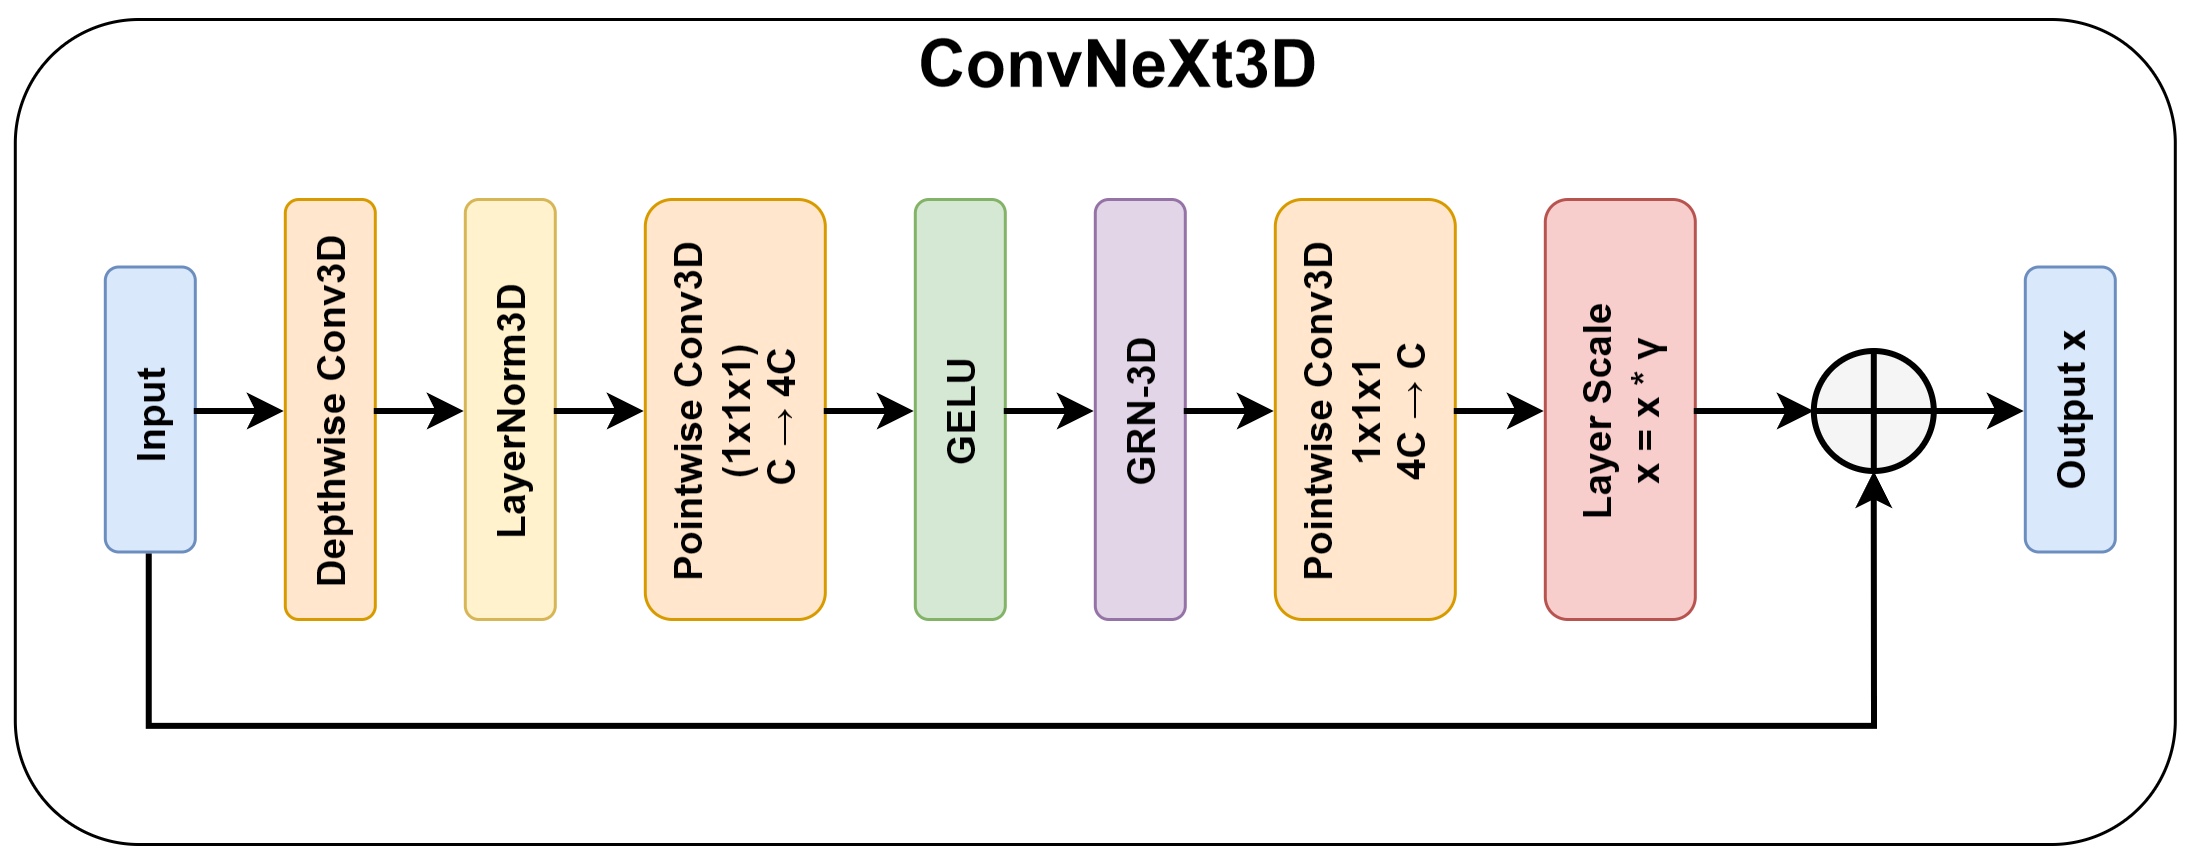

The diagram above was exported from draw.io. Its source (the exported page's mxGraphModel, read from the mxfile embedded in the PNG):
<mxGraphModel dx="1485" dy="783" grid="1" gridSize="10" guides="1" tooltips="1" connect="1" arrows="1" fold="1" page="1" pageScale="1" pageWidth="1700" pageHeight="1300" math="0" shadow="0">
  <root>
    <mxCell id="0" />
    <mxCell id="1" parent="0" />
    <mxCell id="DNpOCAZAmnKVxNIeYYnh-5" parent="1" style="rounded=1;whiteSpace=wrap;html=1;" value="" vertex="1">
      <mxGeometry height="720" width="275" x="230" y="50" as="geometry" />
    </mxCell>
    <mxCell id="title" parent="1" style="text;html=1;fontSize=20;fontStyle=1;align=center;verticalAlign=middle;rotation=90;" value="&lt;font style=&quot;font-size: 22px;&quot;&gt;ConvNeXt3D&lt;/font&gt;" vertex="1">
      <mxGeometry height="30" width="295" x="342.5" y="402.5" as="geometry" />
    </mxCell>
    <mxCell id="input" parent="1" style="rounded=1;whiteSpace=wrap;html=1;fillColor=#dae8fc;strokeColor=#6c8ebf;fontSize=13;" value="&lt;div&gt;&lt;b&gt;Input&amp;nbsp;&lt;/b&gt;&lt;/div&gt;" vertex="1">
      <mxGeometry height="30" width="95" x="327.5" y="80" as="geometry" />
    </mxCell>
    <mxCell id="dwconv" parent="1" style="rounded=1;whiteSpace=wrap;html=1;fillColor=#ffe6cc;strokeColor=#d79b00;fontSize=13;" value="&lt;b&gt;Depthwise Conv3D&lt;/b&gt;" vertex="1">
      <mxGeometry height="30" width="140" x="305" y="140" as="geometry" />
    </mxCell>
    <mxCell id="norm" parent="1" style="rounded=1;whiteSpace=wrap;html=1;fillColor=#fff2cc;strokeColor=#d6b656;fontSize=13;" value="&lt;b&gt;LayerNorm3D&lt;br&gt;&lt;/b&gt;" vertex="1">
      <mxGeometry height="30" width="140" x="305" y="200" as="geometry" />
    </mxCell>
    <mxCell id="pwconv1" parent="1" style="rounded=1;whiteSpace=wrap;html=1;fillColor=#ffe6cc;strokeColor=#d79b00;fontSize=13;" value="&lt;b&gt;Pointwise Conv3D (1x1x1)&lt;br&gt;C → 4C&amp;nbsp;&lt;br&gt;&lt;/b&gt;" vertex="1">
      <mxGeometry height="60" width="140" x="305" y="260" as="geometry" />
    </mxCell>
    <mxCell id="gelu" parent="1" style="rounded=1;whiteSpace=wrap;html=1;fillColor=#d5e8d4;strokeColor=#82b366;fontSize=13;" value="&lt;b&gt;GELU&lt;br&gt;&lt;/b&gt;" vertex="1">
      <mxGeometry height="30" width="140" x="305" y="350" as="geometry" />
    </mxCell>
    <mxCell id="grn" parent="1" style="rounded=1;whiteSpace=wrap;html=1;fillColor=#e1d5e7;strokeColor=#9673a6;fontSize=13;" value="&lt;b&gt;GRN-3D&lt;br&gt;&lt;/b&gt;" vertex="1">
      <mxGeometry height="30" width="140" x="305" y="410" as="geometry" />
    </mxCell>
    <mxCell id="pwconv2" parent="1" style="rounded=1;whiteSpace=wrap;html=1;fillColor=#ffe6cc;strokeColor=#d79b00;fontSize=13;" value="&lt;b&gt;Pointwise Conv3D 1x1x1&lt;br&gt;4C → C&lt;br&gt;&lt;/b&gt;" vertex="1">
      <mxGeometry height="60" width="140" x="305" y="470" as="geometry" />
    </mxCell>
    <mxCell id="layerscale" parent="1" style="rounded=1;whiteSpace=wrap;html=1;fillColor=#f8cecc;strokeColor=#b85450;fontSize=13;" value="&lt;b&gt;Layer Scale&lt;/b&gt;&lt;br&gt;&lt;b&gt;x = x * γ&lt;/b&gt;" vertex="1">
      <mxGeometry height="50" width="140" x="305" y="560" as="geometry" />
    </mxCell>
    <mxCell id="add" parent="1" style="ellipse;whiteSpace=wrap;html=1;fillColor=#f5f5f5;strokeColor=light-dark(#000000, #959595);fontSize=22;fontStyle=1;strokeWidth=2;" value="" vertex="1">
      <mxGeometry height="40" width="40" x="355" y="650" as="geometry" />
    </mxCell>
    <mxCell id="e1" edge="1" parent="1" source="input" style="edgeStyle=orthogonalEdgeStyle;rounded=0;html=1;strokeWidth=2;" target="dwconv">
      <mxGeometry relative="1" as="geometry" />
    </mxCell>
    <mxCell id="e2" edge="1" parent="1" source="dwconv" style="edgeStyle=orthogonalEdgeStyle;rounded=0;html=1;strokeWidth=2;" target="norm">
      <mxGeometry relative="1" as="geometry" />
    </mxCell>
    <mxCell id="e3" edge="1" parent="1" source="norm" style="edgeStyle=orthogonalEdgeStyle;rounded=0;html=1;strokeWidth=2;" target="pwconv1">
      <mxGeometry relative="1" as="geometry" />
    </mxCell>
    <mxCell id="e4" edge="1" parent="1" source="pwconv1" style="edgeStyle=orthogonalEdgeStyle;rounded=0;html=1;strokeWidth=2;" target="gelu">
      <mxGeometry relative="1" as="geometry" />
    </mxCell>
    <mxCell id="e5" edge="1" parent="1" source="gelu" style="edgeStyle=orthogonalEdgeStyle;rounded=0;html=1;strokeWidth=2;" target="grn">
      <mxGeometry relative="1" as="geometry" />
    </mxCell>
    <mxCell id="e6" edge="1" parent="1" source="grn" style="edgeStyle=orthogonalEdgeStyle;rounded=0;html=1;strokeWidth=2;" target="pwconv2">
      <mxGeometry relative="1" as="geometry" />
    </mxCell>
    <mxCell id="e7" edge="1" parent="1" source="pwconv2" style="edgeStyle=orthogonalEdgeStyle;rounded=0;html=1;strokeWidth=2;" target="layerscale">
      <mxGeometry relative="1" as="geometry" />
    </mxCell>
    <mxCell id="e8" edge="1" parent="1" source="layerscale" style="edgeStyle=orthogonalEdgeStyle;rounded=0;html=1;strokeWidth=2;" target="add">
      <mxGeometry relative="1" as="geometry" />
    </mxCell>
    <mxCell id="e9" edge="1" parent="1" source="add" style="edgeStyle=orthogonalEdgeStyle;rounded=0;html=1;strokeWidth=2;">
      <mxGeometry relative="1" as="geometry">
        <mxPoint x="375" y="720" as="targetPoint" />
      </mxGeometry>
    </mxCell>
    <mxCell id="e_shortcut" edge="1" parent="1" source="input" style="edgeStyle=orthogonalEdgeStyle;rounded=0;html=1;exitX=0;exitY=0.5;exitDx=0;exitDy=0;entryX=0;entryY=0.5;entryDx=0;entryDy=0;strokeWidth=2;" target="add">
      <mxGeometry relative="1" as="geometry">
        <Array as="points">
          <mxPoint x="270" y="95" />
          <mxPoint x="270" y="670" />
        </Array>
      </mxGeometry>
    </mxCell>
    <mxCell id="DNpOCAZAmnKVxNIeYYnh-3" edge="1" parent="1" source="add" style="endArrow=none;html=1;rounded=0;exitX=0.5;exitY=1;exitDx=0;exitDy=0;entryX=0.5;entryY=0;entryDx=0;entryDy=0;strokeWidth=2;" target="add" value="">
      <mxGeometry height="50" relative="1" width="50" as="geometry">
        <mxPoint x="400" y="680" as="sourcePoint" />
        <mxPoint x="450" y="630" as="targetPoint" />
      </mxGeometry>
    </mxCell>
    <mxCell id="DNpOCAZAmnKVxNIeYYnh-4" edge="1" parent="1" source="add" style="endArrow=none;html=1;rounded=0;entryX=1;entryY=0.5;entryDx=0;entryDy=0;exitX=0;exitY=0.5;exitDx=0;exitDy=0;strokeWidth=2;" target="add" value="">
      <mxGeometry height="50" relative="1" width="50" as="geometry">
        <mxPoint x="350" y="680" as="sourcePoint" />
        <mxPoint x="400" y="630" as="targetPoint" />
      </mxGeometry>
    </mxCell>
    <mxCell id="DNpOCAZAmnKVxNIeYYnh-6" parent="1" style="rounded=1;whiteSpace=wrap;html=1;fillColor=#dae8fc;strokeColor=#6c8ebf;fontSize=13;" value="&lt;div&gt;&lt;b&gt;Output x&lt;/b&gt;&lt;/div&gt;" vertex="1">
      <mxGeometry height="30" width="95" x="327.5" y="720" as="geometry" />
    </mxCell>
  </root>
</mxGraphModel>